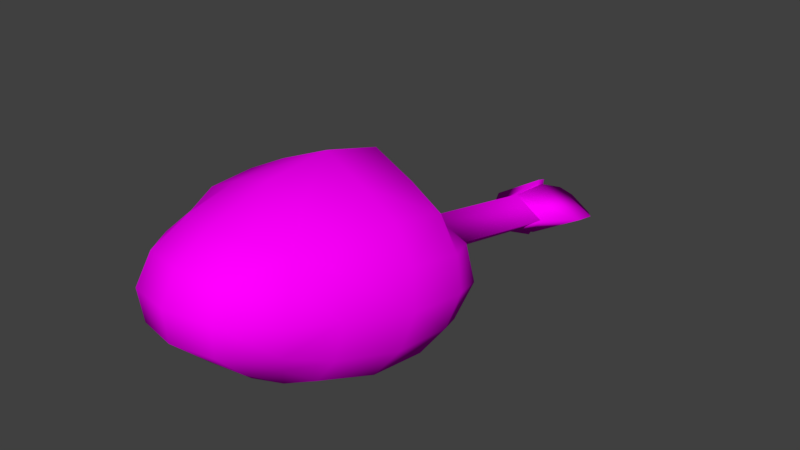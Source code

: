 # Source: ChickenLeg.blend  (saved by Blender 2.78.0; exported with 4.5.12 LTS)
import bpy
from mathutils import Matrix  # noqa: F401  (used for matrix-valued properties, if any)

bpy.ops.wm.read_factory_settings(use_empty=True)
scene = bpy.context.scene
scene.name = 'Scene'

# ---- collections
col_collection_2 = bpy.data.collections.new('Collection 2'); scene.collection.children.link(col_collection_2)

# ---- images (referenced by path relative to the original .blend; pixels are not part of the script)
import os
ASSET_DIR = os.environ.get("B2B_ASSET_DIR", "")  # directory of the original .blend (textures are referenced by path, not embedded)
HERE = os.path.dirname(os.path.abspath(__file__))  # packed textures are extracted next to this script under _unpacked/

def load_image(name, relpath, width, height, colorspace="sRGB"):
    """Load a texture the original file referenced (path relative to the .blend, or extracted next to this script)."""
    p = next((c for c in (os.path.join(HERE, relpath), os.path.join(ASSET_DIR, relpath)) if relpath and os.path.exists(c)), "")
    if p:
        img = bpy.data.images.load(p, check_existing=True)
        img.name = name
    else:  # same state as the original file: an image datablock whose file is absent (Cycles renders it pink)
        img = bpy.data.images.new(name, width, height)
        img.source = "FILE"
        img.filepath = "//" + (relpath or name)
    img.colorspace_settings.name = colorspace
    return img
img_fooduvmap_psd = load_image('FoodUVMap.psd', 'FoodUVMap.psd', 1024, 1024, 'sRGB')

# ---- materials (node trees are filled in below, after node groups)
mat_tboneuv = bpy.data.materials.new('TboneUV')
mat_tboneuv.alpha_threshold = 0.0
mat_tboneuv.roughness = 0.5

# ---- material node trees
mat_tboneuv.use_nodes = True; mat_tboneuv.node_tree.nodes.clear()
_N = mat_tboneuv.node_tree.nodes; _L = mat_tboneuv.node_tree.links
n0 = _N.new('ShaderNodeOutputMaterial'); n0.name = 'Material Output'; n0.location = (300, 300)
n1 = _N.new('ShaderNodeTexImage'); n1.name = 'Image Texture'; n1.location = (-123, 322)
n1.width = 140
n1.image = img_fooduvmap_psd
n2 = _N.new('ShaderNodeBsdfDiffuse'); n2.name = 'Diffuse BSDF'; n2.location = (88, 308)
_L.new(n2.outputs[0], n0.inputs[0])
_L.new(n1.outputs[0], n2.inputs[0])
n0.is_active_output = True

# ---- world
world_world = bpy.data.worlds.new('World'); scene.world = world_world
world_world.color = (0.05088, 0.05088, 0.05088)
world_world.use_sun_shadow = False
world_world.sun_shadow_jitter_overblur = 0.0
world_world.cycles.sampling_method = 'MANUAL'

# ---- meshes
me_cube_001 = bpy.data.meshes.new('Cube.001')
me_cube_001.from_pydata([(-0.1243, 0.08685, 0.1249), (-0.1207, 0.0743, 0.04851), (-0.1043, 0.1027, 0.1948), (-9.489e-08, 0.131, 0.2994), (-0.04757, 0.1291, 0.2879), (0.04757, 0.1291, 0.2879), (0.1243, 0.08685, 0.1249), (0.1043, 0.1027, 0.1948), (0.1207, 0.0743, 0.04852), (-9.51e-08, 0.06623, -0.06119), (-3.759e-07, 0.05433, -0.0198), (0.0631, 0.06621, -0.0199), (-0.06342, 0.06614, -0.01994), (-8.644e-08, 0.007543, 0.1392), (-8.637e-08, 0.04306, 0.2052), (-0.05413, 0.03013, 0.1369), (-8.647e-08, -0.003165, 0.06391), (0.05413, 0.03013, 0.1369), (0.04462, 0.05639, 0.2043), (-0.04462, 0.05639, 0.2043), (-0.0524, 0.01909, 0.05941), (0.0524, 0.01909, 0.05941), (-0.1077, 0.06574, 0.01762), (-0.09679, 0.03999, 0.06005), (-0.09751, 0.05196, 0.133), (-0.08243, 0.07237, 0.1969), (-0.08318, 0.1205, 0.2412), (-0.04152, 0.08972, 0.2507), (-9.489e-08, 0.08995, 0.2568), (0.04152, 0.08972, 0.2507), (0.08318, 0.1205, 0.2412), (0.08243, 0.07237, 0.1969), (0.09751, 0.05196, 0.133), (0.09678, 0.03999, 0.06005), (0.1082, 0.0655, 0.01774), (0.04843, 0.03794, 0.02165), (-9.06e-06, 0.02949, 0.02323), (-0.04845, 0.03794, 0.02165), (-0.0818, 0.04839, 0.04062), (-0.06886, 0.09402, 0.2278), (0.08178, 0.04839, 0.04062), (0.06886, 0.09402, 0.2278), (-0.1344, 0.129, 0.1154), (-0.129, 0.1121, 0.03537), (-0.1243, 0.1714, 0.107), (-0.1118, 0.145, 0.1907), (-0.1207, 0.1519, 0.03207), (-0.1043, 0.1852, 0.1773), (-9.489e-08, 0.1687, 0.303), (-0.05132, 0.1663, 0.2912), (-9.489e-08, 0.2018, 0.2844), (0.05132, 0.1663, 0.2912), (-0.04757, 0.1989, 0.2731), (0.04757, 0.1989, 0.2731), (0.1344, 0.129, 0.1154), (0.1118, 0.145, 0.1907), (0.1243, 0.1714, 0.107), (0.129, 0.1121, 0.03537), (0.1043, 0.1852, 0.1773), (0.1207, 0.1519, 0.03207), (-9.51e-08, 0.1148, -0.07148), (0.03569, 0.08906, -0.07327), (-3.759e-07, 0.1425, -0.03847), (-0.03569, 0.08906, -0.07327), (0.0631, 0.1316, -0.03375), (-0.06342, 0.1316, -0.03381), (-8.644e-08, 0.2497, 0.08794), (-8.637e-08, 0.2451, 0.1676), (-0.05413, 0.2281, 0.09492), (-8.647e-08, 0.229, 0.01474), (0.05413, 0.2281, 0.09492), (0.04462, 0.232, 0.1698), (-0.04462, 0.232, 0.1698), (-0.0524, 0.2068, 0.01965), (0.0524, 0.2068, 0.01965), (-0.1165, 0.104, -0.002795), (-0.1077, 0.1472, 0.0003587), (-0.09679, 0.188, 0.02871), (-0.09751, 0.2066, 0.1002), (-0.08243, 0.2138, 0.1669), (-0.08318, 0.1878, 0.227), (-0.08997, 0.1561, 0.2432), (-0.04152, 0.2216, 0.2314), (-9.489e-08, 0.225, 0.2426), (0.04152, 0.2216, 0.2314), (0.08318, 0.1878, 0.227), (0.08997, 0.1561, 0.2432), (0.08243, 0.2138, 0.1669), (0.09751, 0.2066, 0.1002), (0.09678, 0.188, 0.02871), (0.1082, 0.1475, 0.0003719), (0.1172, 0.104, -0.002784), (0.04843, 0.1743, -0.007225), (-9.06e-06, 0.1826, -0.009208), (-0.04845, 0.1743, -0.007225), (-0.0818, 0.1724, 0.01435), (-0.06886, 0.207, 0.2058), (0.08178, 0.1724, 0.01435), (0.06886, 0.207, 0.2058), (-9.51e-08, 0.0277, -0.2431), (0.03569, 0.05053, -0.2552), (-0.03569, 0.05053, -0.2552), (-9.51e-08, 0.07629, -0.2534), (-9.51e-08, 0.0277, -0.2431), (0.03569, 0.05053, -0.2552), (-9.51e-08, 0.07629, -0.2534), (-0.02534, 0.01484, -0.3437), (-0.05096, 0.03043, -0.3501), (-0.02534, 0.04729, -0.3505), (0.02362, 0.04825, -0.3489), (0.04979, 0.03058, -0.3494), (0.02362, 0.01462, -0.3418), (-0.01152, 0.005096, -0.3215), (-0.0004, 0.005576, -0.2875), (-0.06314, 0.03984, -0.3056), (-0.06324, 0.03342, -0.336), (-0.0004, 0.07852, -0.303), (-0.01152, 0.06516, -0.3343), (0.004325, 0.009451, -0.2907), (0.01388, 0.008618, -0.3223), (0.06167, 0.03366, -0.3348), (0.06254, 0.03963, -0.3066), (0.01388, 0.06163, -0.3335), (0.004325, 0.07368, -0.3043)], [], [(42, 43, 1, 0), (0, 1, 23, 24), (43, 75, 22, 1), (1, 22, 38, 23), (42, 0, 2, 45), (45, 2, 26, 81), (0, 24, 25, 2), (2, 25, 39, 26), (48, 49, 4, 3), (3, 4, 27, 28), (49, 81, 26, 4), (4, 26, 39, 27), (48, 3, 5, 51), (51, 5, 30, 86), (3, 28, 29, 5), (5, 29, 41, 30), (54, 55, 7, 6), (6, 7, 31, 32), (55, 86, 30, 7), (7, 30, 41, 31), (54, 6, 8, 57), (57, 8, 34, 91), (6, 32, 33, 8), (8, 33, 40, 34), (9, 61, 11, 10), (10, 11, 35, 36), (61, 91, 34, 11), (11, 34, 40, 35), (9, 10, 12, 63), (63, 12, 22, 75), (10, 36, 37, 12), (12, 37, 38, 22), (13, 17, 18, 14), (14, 18, 29, 28), (17, 32, 31, 18), (18, 31, 41, 29), (13, 14, 19, 15), (15, 19, 25, 24), (14, 28, 27, 19), (19, 27, 39, 25), (13, 15, 20, 16), (16, 20, 37, 36), (15, 24, 23, 20), (20, 23, 38, 37), (13, 16, 21, 17), (17, 21, 33, 32), (16, 36, 35, 21), (21, 35, 40, 33), (42, 44, 46, 43), (44, 78, 77, 46), (43, 46, 76, 75), (46, 77, 95, 76), (42, 45, 47, 44), (45, 81, 80, 47), (44, 47, 79, 78), (47, 80, 96, 79), (48, 50, 52, 49), (50, 83, 82, 52), (49, 52, 80, 81), (52, 82, 96, 80), (48, 51, 53, 50), (51, 86, 85, 53), (50, 53, 84, 83), (53, 85, 98, 84), (54, 56, 58, 55), (56, 88, 87, 58), (55, 58, 85, 86), (58, 87, 98, 85), (54, 57, 59, 56), (57, 91, 90, 59), (56, 59, 89, 88), (59, 90, 97, 89), (60, 62, 64, 61), (62, 93, 92, 64), (61, 64, 90, 91), (64, 92, 97, 90), (60, 63, 65, 62), (63, 75, 76, 65), (62, 65, 94, 93), (65, 76, 95, 94), (66, 67, 71, 70), (67, 83, 84, 71), (70, 71, 87, 88), (71, 84, 98, 87), (66, 68, 72, 67), (68, 78, 79, 72), (67, 72, 82, 83), (72, 79, 96, 82), (66, 69, 73, 68), (69, 93, 94, 73), (68, 73, 77, 78), (73, 94, 95, 77), (66, 70, 74, 69), (70, 88, 89, 74), (69, 74, 92, 93), (74, 89, 97, 92), (60, 61, 100, 102), (99, 101, 114, 113), (61, 9, 99, 100), (63, 60, 102, 101), (9, 63, 101, 99), (117, 112, 106, 108), (105, 103, 104), (120, 119, 111, 110), (122, 120, 110, 109), (119, 122, 109, 111), (101, 102, 116, 114), (115, 117, 108, 107), (106, 107, 108), (102, 99, 113, 116), (105, 104, 121, 123), (109, 110, 111), (103, 105, 123, 118), (113, 114, 115, 112), (117, 115, 114, 116), (112, 117, 116, 113), (112, 115, 107, 106), (119, 120, 121, 118), (123, 121, 120, 122), (118, 123, 122, 119), (104, 103, 118, 121)])
me_cube_001.polygons.foreach_set('use_smooth', [True] * 121)
_uv = me_cube_001.uv_layers.new(name='UVMap')
_uv.uv.foreach_set('vector', [0.8295, 0.5357, 0.8425, 0.5406, 0.8425, 0.5394, 0.8295, 0.5348, 0.8295, 0.5348, 0.8425, 0.5394, 0.8419, 0.5394, 0.8288, 0.5348, 0.8425, 0.5406, 0.8458, 0.5418, 0.8487, 0.5405, 0.8425, 0.5394, 0.8425, 0.5394, 0.8487, 0.5405, 0.8477, 0.5412, 0.8419, 0.5394, 0.8295, 0.5357, 0.8295, 0.5348, 0.8172, 0.5303, 0.8163, 0.5307, 0.8163, 0.5307, 0.8172, 0.5303, 0.8066, 0.5261, 0.8052, 0.5265, 0.8295, 0.5348, 0.8288, 0.5348, 0.8172, 0.5304, 0.8172, 0.5303, 0.8172, 0.5303, 0.8172, 0.5304, 0.8095, 0.5276, 0.8066, 0.5261, 0.7432, 0.5035, 0.7875, 0.52, 0.7919, 0.521, 0.7756, 0.5157, 0.7756, 0.5157, 0.7919, 0.521, 0.8019, 0.5264, 0.7968, 0.5238, 0.7875, 0.52, 0.8052, 0.5265, 0.8066, 0.5261, 0.7919, 0.521, 0.7919, 0.521, 0.8066, 0.5261, 0.8095, 0.5276, 0.8019, 0.5264, 0.7432, 0.5035, 0.7756, 0.5157, 0.7905, 0.522, 0.7865, 0.5198, 0.7865, 0.5198, 0.7905, 0.522, 0.8039, 0.5275, 0.8031, 0.5261, 0.7756, 0.5157, 0.7968, 0.5238, 0.8012, 0.5247, 0.7905, 0.522, 0.7905, 0.522, 0.8012, 0.5247, 0.807, 0.5285, 0.8039, 0.5275, 0.8239, 0.5338, 0.8131, 0.5298, 0.8134, 0.5309, 0.8235, 0.5348, 0.8235, 0.5348, 0.8134, 0.5309, 0.8138, 0.5313, 0.8234, 0.5351, 0.8131, 0.5298, 0.8031, 0.5261, 0.8039, 0.5275, 0.8134, 0.5309, 0.8134, 0.5309, 0.8039, 0.5275, 0.807, 0.5285, 0.8138, 0.5313, 0.8239, 0.5338, 0.8235, 0.5348, 0.8329, 0.5383, 0.8337, 0.5374, 0.8337, 0.5374, 0.8329, 0.5383, 0.8362, 0.54, 0.8366, 0.5385, 0.8235, 0.5348, 0.8234, 0.5351, 0.8329, 0.5391, 0.8329, 0.5383, 0.8329, 0.5383, 0.8329, 0.5391, 0.8364, 0.5406, 0.8362, 0.54, 0.8624, 0.5685, 0.8483, 0.5428, 0.8437, 0.5444, 0.8547, 0.5574, 0.8547, 0.5574, 0.8437, 0.5444, 0.8413, 0.5435, 0.8459, 0.5469, 0.8483, 0.5428, 0.8366, 0.5385, 0.8362, 0.54, 0.8437, 0.5444, 0.8437, 0.5444, 0.8362, 0.54, 0.8364, 0.5406, 0.8413, 0.5435, 0.8624, 0.5685, 0.8547, 0.5574, 0.8721, 0.5445, 0.9171, 0.5685, 0.9171, 0.5685, 0.8721, 0.5445, 0.8487, 0.5405, 0.8458, 0.5418, 0.8547, 0.5574, 0.8459, 0.5469, 0.8524, 0.5442, 0.8721, 0.5445, 0.8721, 0.5445, 0.8524, 0.5442, 0.8477, 0.5412, 0.8487, 0.5405, 0.8261, 0.5357, 0.8244, 0.5353, 0.8132, 0.53, 0.8141, 0.5306, 0.8141, 0.5306, 0.8132, 0.53, 0.8012, 0.5247, 0.7968, 0.5238, 0.8244, 0.5353, 0.8234, 0.5351, 0.8138, 0.5313, 0.8132, 0.53, 0.8132, 0.53, 0.8138, 0.5313, 0.807, 0.5285, 0.8012, 0.5247, 0.8261, 0.5357, 0.8141, 0.5306, 0.8147, 0.5309, 0.8278, 0.5354, 0.8278, 0.5354, 0.8147, 0.5309, 0.8172, 0.5304, 0.8288, 0.5348, 0.8141, 0.5306, 0.7968, 0.5238, 0.8019, 0.5264, 0.8147, 0.5309, 0.8147, 0.5309, 0.8019, 0.5264, 0.8095, 0.5276, 0.8172, 0.5304, 0.8261, 0.5357, 0.8278, 0.5354, 0.8421, 0.541, 0.8383, 0.5414, 0.8383, 0.5414, 0.8421, 0.541, 0.8524, 0.5442, 0.8459, 0.5469, 0.8278, 0.5354, 0.8288, 0.5348, 0.8419, 0.5394, 0.8421, 0.541, 0.8421, 0.541, 0.8419, 0.5394, 0.8477, 0.5412, 0.8524, 0.5442, 0.8261, 0.5357, 0.8383, 0.5414, 0.8357, 0.5405, 0.8244, 0.5353, 0.8244, 0.5353, 0.8357, 0.5405, 0.8329, 0.5391, 0.8234, 0.5351, 0.8383, 0.5414, 0.8459, 0.5469, 0.8413, 0.5435, 0.8357, 0.5405, 0.8357, 0.5405, 0.8413, 0.5435, 0.8364, 0.5406, 0.8329, 0.5391, 0.8295, 0.5357, 0.829, 0.5364, 0.8418, 0.5415, 0.8425, 0.5406, 0.829, 0.5364, 0.8284, 0.5359, 0.8413, 0.5411, 0.8418, 0.5415, 0.8425, 0.5406, 0.8418, 0.5415, 0.8472, 0.5447, 0.8458, 0.5418, 0.8418, 0.5415, 0.8413, 0.5411, 0.8469, 0.5435, 0.8472, 0.5447, 0.8295, 0.5357, 0.8163, 0.5307, 0.8167, 0.5316, 0.829, 0.5364, 0.8163, 0.5307, 0.8052, 0.5265, 0.8061, 0.5277, 0.8167, 0.5316, 0.829, 0.5364, 0.8167, 0.5316, 0.8168, 0.5316, 0.8284, 0.5359, 0.8167, 0.5316, 0.8061, 0.5277, 0.8089, 0.5287, 0.8168, 0.5316, 0.7432, 0.5035, 0.775, 0.5154, 0.7915, 0.5222, 0.7875, 0.52, 0.775, 0.5154, 0.7939, 0.5223, 0.8004, 0.5247, 0.7915, 0.5222, 0.7875, 0.52, 0.7915, 0.5222, 0.8061, 0.5277, 0.8052, 0.5265, 0.7915, 0.5222, 0.8004, 0.5247, 0.8089, 0.5287, 0.8061, 0.5277, 0.7432, 0.5035, 0.7865, 0.5198, 0.7911, 0.5207, 0.775, 0.5154, 0.7865, 0.5198, 0.8031, 0.5261, 0.8047, 0.5257, 0.7911, 0.5207, 0.775, 0.5154, 0.7911, 0.5207, 0.7993, 0.5243, 0.7939, 0.5223, 0.7911, 0.5207, 0.8047, 0.5257, 0.8075, 0.5265, 0.7993, 0.5243, 0.8239, 0.5338, 0.8242, 0.5327, 0.8141, 0.5292, 0.8131, 0.5298, 0.8242, 0.5327, 0.8244, 0.5325, 0.8147, 0.5291, 0.8141, 0.5292, 0.8131, 0.5298, 0.8141, 0.5292, 0.8047, 0.5257, 0.8031, 0.5261, 0.8141, 0.5292, 0.8147, 0.5291, 0.8075, 0.5265, 0.8047, 0.5257, 0.8239, 0.5338, 0.8337, 0.5374, 0.8337, 0.5362, 0.8242, 0.5327, 0.8337, 0.5374, 0.8366, 0.5385, 0.8372, 0.5371, 0.8337, 0.5362, 0.8242, 0.5327, 0.8337, 0.5362, 0.8342, 0.5356, 0.8244, 0.5325, 0.8337, 0.5362, 0.8372, 0.5371, 0.8379, 0.5368, 0.8342, 0.5356, 0.8758, 0.5326, 0.8627, 0.536, 0.8458, 0.5387, 0.8483, 0.5428, 0.8627, 0.536, 0.8492, 0.5382, 0.8434, 0.5378, 0.8458, 0.5387, 0.8483, 0.5428, 0.8458, 0.5387, 0.8372, 0.5371, 0.8366, 0.5385, 0.8458, 0.5387, 0.8434, 0.5378, 0.8379, 0.5368, 0.8372, 0.5371, 0.8758, 0.5326, 0.9171, 0.5685, 0.8675, 0.5571, 0.8627, 0.536, 0.9171, 0.5685, 0.8458, 0.5418, 0.8472, 0.5447, 0.8675, 0.5571, 0.8627, 0.536, 0.8675, 0.5571, 0.8524, 0.5444, 0.8492, 0.5382, 0.8675, 0.5571, 0.8472, 0.5447, 0.8469, 0.5435, 0.8524, 0.5444, 0.8274, 0.5338, 0.8131, 0.5291, 0.8131, 0.5297, 0.8252, 0.533, 0.8131, 0.5291, 0.7939, 0.5223, 0.7993, 0.5243, 0.8131, 0.5297, 0.8252, 0.533, 0.8131, 0.5297, 0.8147, 0.5291, 0.8244, 0.5325, 0.8131, 0.5297, 0.7993, 0.5243, 0.8075, 0.5265, 0.8147, 0.5291, 0.8274, 0.5338, 0.828, 0.5347, 0.8151, 0.5294, 0.8131, 0.5291, 0.828, 0.5347, 0.8284, 0.5359, 0.8168, 0.5316, 0.8151, 0.5294, 0.8131, 0.5291, 0.8151, 0.5294, 0.8004, 0.5247, 0.7939, 0.5223, 0.8151, 0.5294, 0.8168, 0.5316, 0.8089, 0.5287, 0.8004, 0.5247, 0.8274, 0.5338, 0.84, 0.5373, 0.8426, 0.54, 0.828, 0.5347, 0.84, 0.5373, 0.8492, 0.5382, 0.8524, 0.5444, 0.8426, 0.54, 0.828, 0.5347, 0.8426, 0.54, 0.8413, 0.5411, 0.8284, 0.5359, 0.8426, 0.54, 0.8524, 0.5444, 0.8469, 0.5435, 0.8413, 0.5411, 0.8274, 0.5338, 0.8252, 0.533, 0.8372, 0.5364, 0.84, 0.5373, 0.8252, 0.533, 0.8244, 0.5325, 0.8342, 0.5356, 0.8372, 0.5364, 0.84, 0.5373, 0.8372, 0.5364, 0.8434, 0.5378, 0.8492, 0.5382, 0.8372, 0.5364, 0.8342, 0.5356, 0.8379, 0.5368, 0.8434, 0.5378, 0.3569, 0.8416, 0.4014, 0.8416, 0.5456, 0.8702, 0.5489, 0.8711, 0.5502, 0.8714, 0.5621, 0.8733, 0.598, 0.8788, 0.5708, 0.8748, 0.4014, 0.8416, 0.4085, 0.8494, 0.5502, 0.8714, 0.5456, 0.8702, 0.4, 0.8549, 0.3569, 0.8416, 0.5489, 0.8711, 0.5621, 0.8733, 0.4085, 0.8494, 0.4, 0.8549, 0.5621, 0.8733, 0.5502, 0.8714, 0.5815, 0.8759, 0.581, 0.8764, 0.5842, 0.8768, 0.5845, 0.8765, 0.6114, 0.8808, 0.6114, 0.8808, 0.6114, 0.8808, 0.6114, 0.8808, 0.6114, 0.8808, 0.6114, 0.8808, 0.6114, 0.8808, 0.6114, 0.8808, 0.6114, 0.8808, 0.6114, 0.8808, 0.6114, 0.8808, 0.6114, 0.8808, 0.6114, 0.8808, 0.6114, 0.8808, 0.6114, 0.8808, 0.5621, 0.8733, 0.5489, 0.8711, 0.5709, 0.8742, 0.598, 0.8788, 0.607, 0.8801, 0.5815, 0.8759, 0.5845, 0.8765, 0.6017, 0.8793, 0.5842, 0.8768, 0.6017, 0.8793, 0.5845, 0.8765, 0.5489, 0.8711, 0.5502, 0.8714, 0.5708, 0.8748, 0.5709, 0.8742, 0.6114, 0.8808, 0.6114, 0.8808, 0.6114, 0.8808, 0.6114, 0.8808, 0.6114, 0.8808, 0.6114, 0.8808, 0.6114, 0.8808, 0.6114, 0.8808, 0.6114, 0.8808, 0.6114, 0.8808, 0.6114, 0.8808, 0.5708, 0.8748, 0.598, 0.8788, 0.607, 0.8801, 0.581, 0.8764, 0.5815, 0.8759, 0.607, 0.8801, 0.598, 0.8788, 0.5709, 0.8742, 0.581, 0.8764, 0.5815, 0.8759, 0.5709, 0.8742, 0.5708, 0.8748, 0.581, 0.8764, 0.607, 0.8801, 0.6017, 0.8793, 0.5842, 0.8768, 0.6114, 0.8808, 0.6114, 0.8808, 0.6114, 0.8808, 0.6114, 0.8808, 0.6114, 0.8808, 0.6114, 0.8808, 0.6114, 0.8808, 0.6114, 0.8808, 0.6114, 0.8808, 0.6114, 0.8808, 0.6114, 0.8808, 0.6114, 0.8808, 0.6114, 0.8808, 0.6114, 0.8808, 0.6114, 0.8808, 0.6114, 0.8808])
me_cube_001.materials.append(mat_tboneuv)
me_cube_001.materials.append(None)
me_cube_001.use_remesh_preserve_volume = False
me_cube_001.use_remesh_preserve_attributes = False
me_cube_001.use_mirror_vertex_groups = False
me_cube_001.update()

# ---- objects
ob_chickenleg = bpy.data.objects.new('ChickenLeg', me_cube_001)

# ---- transforms, parenting, visibility, modifiers, constraints
ob_chickenleg.location = (0.0, 0.0, 0.0)
ob_chickenleg.rotation_euler = (1.571, -0.0, 0.0)
ob_chickenleg.lineart.crease_threshold = 0.0

# ---- collection membership
col_collection_2.objects.link(ob_chickenleg)

# ---- scene / render settings (as saved in the file)
scene.frame_start = 1; scene.frame_end = 250; scene.frame_set(112)
scene.render.engine = 'CYCLES'
scene.render.resolution_percentage = 50
scene.render.dither_intensity = 0.0
scene.cycles.use_denoising = False
scene.cycles.samples = 128
scene.cycles.sampling_pattern = 'TABULATED_SOBOL'
scene.cycles.light_sampling_threshold = 0.0
scene.cycles.use_adaptive_sampling = False
scene.cycles.use_light_tree = False
scene.cycles.blur_glossy = 0.0
scene.cycles.sample_clamp_indirect = 0.0
scene.view_settings.view_transform = 'Standard'
bpy.context.view_layer.update()

# ---- added for rendering (the .blend has no active camera and no usable light): camera, sun
cam_auto = bpy.data.cameras.new('AutoCamera')
cam_auto.lens = 50.0
cam_auto.sensor_width = 36.0
cam_auto.clip_end = 1000.0
ob_auto_camera = bpy.data.objects.new('AutoCamera', cam_auto)
scene.collection.objects.link(ob_auto_camera)
ob_auto_camera.location = (0.694417, -0.809517, 0.678816)
ob_auto_camera.rotation_euler = (1.09748, -7.21219e-08, 0.694738)
scene.camera = ob_auto_camera
light_auto_sun = bpy.data.lights.new('AutoSun', 'SUN')
light_auto_sun.energy = 3.0
light_auto_sun.angle = 0.0523599
ob_auto_sun = bpy.data.objects.new('AutoSun', light_auto_sun)
scene.collection.objects.link(ob_auto_sun)
ob_auto_sun.rotation_euler = (0.872665, 0.174533, 0.523599)
bpy.context.view_layer.update()

